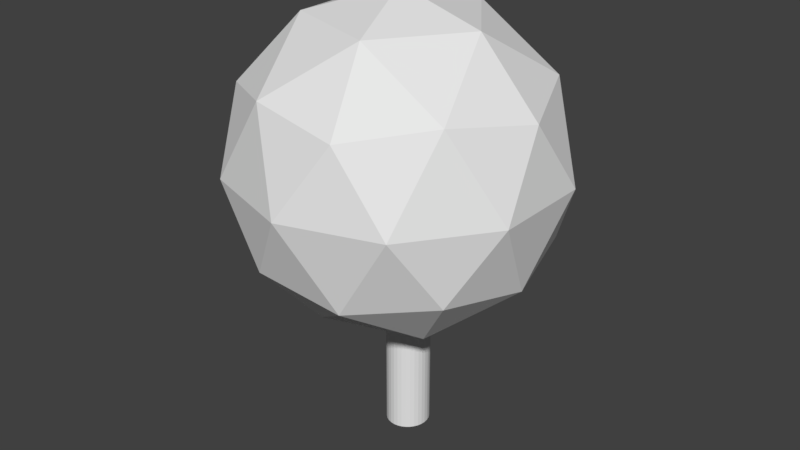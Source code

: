 # Source: Tree.1.blend  (saved by Blender 2.79.0; exported with 4.5.12 LTS)
import bpy
from mathutils import Matrix  # noqa: F401  (used for matrix-valued properties, if any)

bpy.ops.wm.read_factory_settings(use_empty=True)
scene = bpy.context.scene
scene.name = 'Scene'

# ---- collections
col_collection_1 = bpy.data.collections.new('Collection 1'); scene.collection.children.link(col_collection_1)

# ---- world
world_world = bpy.data.worlds.new('World'); scene.world = world_world
world_world.color = (0.05088, 0.05088, 0.05088)
world_world.use_sun_shadow = False
world_world.sun_shadow_jitter_overblur = 0.0
world_world.cycles.sampling_method = 'MANUAL'

# ---- meshes
me_icosphere = bpy.data.meshes.new('Icosphere')
me_icosphere.from_pydata([(0.0, 0.0, -1.0), (0.7236, -0.5257, -0.4472), (-0.2764, -0.8506, -0.4472), (-0.8944, 0.0, -0.4472), (-0.2764, 0.8506, -0.4472), (0.7236, 0.5257, -0.4472), (0.2764, -0.8506, 0.4472), (-0.7236, -0.5257, 0.4472), (-0.7236, 0.5257, 0.4472), (0.2764, 0.8506, 0.4472), (0.8944, 0.0, 0.4472), (0.0, 0.0, 1.0), (-0.1625, -0.5, -0.8507), (0.4253, -0.309, -0.8507), (0.2629, -0.809, -0.5257), (0.8506, 0.0, -0.5257), (0.4253, 0.309, -0.8507), (-0.5257, 0.0, -0.8507), (-0.6882, -0.5, -0.5257), (-0.1625, 0.5, -0.8507), (-0.6882, 0.5, -0.5257), (0.2629, 0.809, -0.5257), (0.9511, -0.309, 0.0), (0.9511, 0.309, 0.0), (0.0, -1.0, 0.0), (0.5878, -0.809, 0.0), (-0.9511, -0.309, 0.0), (-0.5878, -0.809, 0.0), (-0.5878, 0.809, 0.0), (-0.9511, 0.309, 0.0), (0.5878, 0.809, 0.0), (0.0, 1.0, 0.0), (0.6882, -0.5, 0.5257), (-0.2629, -0.809, 0.5257), (-0.8506, 0.0, 0.5257), (-0.2629, 0.809, 0.5257), (0.6882, 0.5, 0.5257), (0.1625, -0.5, 0.8507), (0.5257, 0.0, 0.8507), (-0.4253, -0.309, 0.8507), (-0.4253, 0.309, 0.8507), (0.1625, 0.5, 0.8507), (-0.01834, 0.2418, -0.8937), (-0.01834, 0.2418, -1.806), (0.007962, 0.2391, -0.8937), (0.007962, 0.2391, -1.806), (0.03326, 0.2312, -0.8937), (0.03326, 0.2312, -1.806), (0.05657, 0.2183, -0.8937), (0.05657, 0.2183, -1.806), (0.077, 0.201, -0.8937), (0.077, 0.201, -1.806), (0.09377, 0.1799, -0.8937), (0.09377, 0.1799, -1.806), (0.1062, 0.1558, -0.8937), (0.1062, 0.1558, -1.806), (0.1139, 0.1297, -0.8937), (0.1139, 0.1297, -1.806), (0.1165, 0.1025, -0.8937), (0.1165, 0.1025, -1.806), (0.1139, 0.07538, -0.8937), (0.1139, 0.07538, -1.806), (0.1062, 0.04927, -0.8937), (0.1062, 0.04927, -1.806), (0.09377, 0.0252, -0.8937), (0.09377, 0.0252, -1.806), (0.077, 0.004098, -0.8937), (0.077, 0.004098, -1.806), (0.05657, -0.01322, -0.8937), (0.05657, -0.01322, -1.806), (0.03326, -0.02608, -0.8937), (0.03326, -0.02608, -1.806), (0.007962, -0.034, -0.8937), (0.007962, -0.034, -1.806), (-0.01834, -0.03668, -0.8937), (-0.01834, -0.03668, -1.806), (-0.04465, -0.034, -0.8937), (-0.04465, -0.034, -1.806), (-0.06994, -0.02608, -0.8937), (-0.06994, -0.02608, -1.806), (-0.09325, -0.01322, -0.8937), (-0.09325, -0.01322, -1.806), (-0.1137, 0.004098, -0.8937), (-0.1137, 0.004098, -1.806), (-0.1304, 0.0252, -0.8937), (-0.1304, 0.0252, -1.806), (-0.1429, 0.04927, -0.8937), (-0.1429, 0.04927, -1.806), (-0.1506, 0.07538, -0.8937), (-0.1506, 0.07538, -1.806), (-0.1532, 0.1025, -0.8937), (-0.1532, 0.1025, -1.806), (-0.1506, 0.1297, -0.8937), (-0.1506, 0.1297, -1.806), (-0.1429, 0.1558, -0.8937), (-0.1429, 0.1558, -1.806), (-0.1304, 0.1799, -0.8937), (-0.1304, 0.1799, -1.806), (-0.1137, 0.201, -0.8937), (-0.1137, 0.201, -1.806), (-0.09325, 0.2183, -0.8937), (-0.09325, 0.2183, -1.806), (-0.06994, 0.2312, -0.8937), (-0.06994, 0.2312, -1.806), (-0.04465, 0.2391, -0.8937), (-0.04465, 0.2391, -1.806)], [], [(0, 13, 12), (1, 13, 15), (0, 12, 17), (0, 17, 19), (0, 19, 16), (1, 15, 22), (2, 14, 24), (3, 18, 26), (4, 20, 28), (5, 21, 30), (1, 22, 25), (2, 24, 27), (3, 26, 29), (4, 28, 31), (5, 30, 23), (6, 32, 37), (7, 33, 39), (8, 34, 40), (9, 35, 41), (10, 36, 38), (38, 41, 11), (38, 36, 41), (36, 9, 41), (41, 40, 11), (41, 35, 40), (35, 8, 40), (40, 39, 11), (40, 34, 39), (34, 7, 39), (39, 37, 11), (39, 33, 37), (33, 6, 37), (37, 38, 11), (37, 32, 38), (32, 10, 38), (23, 36, 10), (23, 30, 36), (30, 9, 36), (31, 35, 9), (31, 28, 35), (28, 8, 35), (29, 34, 8), (29, 26, 34), (26, 7, 34), (27, 33, 7), (27, 24, 33), (24, 6, 33), (25, 32, 6), (25, 22, 32), (22, 10, 32), (30, 31, 9), (30, 21, 31), (21, 4, 31), (28, 29, 8), (28, 20, 29), (20, 3, 29), (26, 27, 7), (26, 18, 27), (18, 2, 27), (24, 25, 6), (24, 14, 25), (14, 1, 25), (22, 23, 10), (22, 15, 23), (15, 5, 23), (16, 21, 5), (16, 19, 21), (19, 4, 21), (19, 20, 4), (19, 17, 20), (17, 3, 20), (17, 18, 3), (17, 12, 18), (12, 2, 18), (15, 16, 5), (15, 13, 16), (13, 0, 16), (12, 14, 2), (12, 13, 14), (13, 1, 14), (42, 43, 45, 44), (44, 45, 47, 46), (46, 47, 49, 48), (48, 49, 51, 50), (50, 51, 53, 52), (52, 53, 55, 54), (54, 55, 57, 56), (56, 57, 59, 58), (58, 59, 61, 60), (60, 61, 63, 62), (62, 63, 65, 64), (64, 65, 67, 66), (66, 67, 69, 68), (68, 69, 71, 70), (70, 71, 73, 72), (72, 73, 75, 74), (74, 75, 77, 76), (76, 77, 79, 78), (78, 79, 81, 80), (80, 81, 83, 82), (82, 83, 85, 84), (84, 85, 87, 86), (86, 87, 89, 88), (88, 89, 91, 90), (90, 91, 93, 92), (92, 93, 95, 94), (94, 95, 97, 96), (96, 97, 99, 98), (98, 99, 101, 100), (100, 101, 103, 102), (45, 43, 105, 103, 101, 99, 97, 95, 93, 91, 89, 87, 85, 83, 81, 79, 77, 75, 73, 71, 69, 67, 65, 63, 61, 59, 57, 55, 53, 51, 49, 47), (102, 103, 105, 104), (104, 105, 43, 42), (42, 44, 46, 48, 50, 52, 54, 56, 58, 60, 62, 64, 66, 68, 70, 72, 74, 76, 78, 80, 82, 84, 86, 88, 90, 92, 94, 96, 98, 100, 102, 104)])
_uv = me_icosphere.uv_layers.new(name='UVMap')
_uv.uv.foreach_set('vector', [0.7932, 0.6501, 0.8073, 0.6501, 0.8024, 0.6831, 0.8311, 0.6501, 0.8073, 0.6501, 0.8247, 0.617, 0.795, 0.758, 0.8093, 0.742, 0.8093, 0.7822, 0.9211, 0.6954, 0.9023, 0.7042, 0.9174, 0.6689, 0.8572, 0.7463, 0.8714, 0.722, 0.8714, 0.7622, 0.8311, 0.6501, 0.8247, 0.617, 0.8529, 0.6297, 0.8329, 0.7296, 0.8213, 0.7063, 0.8509, 0.7077, 0.8329, 0.7979, 0.8315, 0.7655, 0.8572, 0.7845, 0.9028, 0.6408, 0.8915, 0.6721, 0.8766, 0.6368, 0.895, 0.7747, 0.8937, 0.7387, 0.9194, 0.7599, 0.8311, 0.6501, 0.8529, 0.6297, 0.8529, 0.6705, 0.8329, 0.7296, 0.8509, 0.7077, 0.8572, 0.7443, 0.877, 0.7009, 0.8536, 0.7042, 0.8614, 0.6721, 0.9028, 0.6408, 0.8766, 0.6368, 0.8933, 0.6117, 0.895, 0.7747, 0.9194, 0.7599, 0.9131, 0.7965, 0.6967, 0.9192, 0.6955, 0.9517, 0.6754, 0.9305, 0.754, 0.8564, 0.7482, 0.8863, 0.7324, 0.8564, 0.7529, 0.9599, 0.7425, 0.9809, 0.7316, 0.9487, 0.7529, 0.8982, 0.7517, 0.9275, 0.7316, 0.9124, 0.6837, 0.8952, 0.6968, 0.8692, 0.7065, 0.8982, 0.7065, 0.8982, 0.7202, 0.8663, 0.7235, 0.8902, 0.7065, 0.8982, 0.6968, 0.8692, 0.7202, 0.8663, 0.6968, 0.8692, 0.707, 0.8409, 0.7202, 0.8663, 0.7316, 0.9124, 0.7316, 0.9487, 0.7188, 0.9343, 0.7316, 0.9124, 0.7517, 0.9275, 0.7316, 0.9487, 0.7517, 0.9275, 0.7529, 0.9599, 0.7316, 0.9487, 0.728, 0.8266, 0.7324, 0.8564, 0.7197, 0.8564, 0.728, 0.8266, 0.7482, 0.8266, 0.7324, 0.8564, 0.7482, 0.8266, 0.754, 0.8564, 0.7324, 0.8564, 0.7324, 0.8564, 0.728, 0.8863, 0.7197, 0.8564, 0.7324, 0.8564, 0.7482, 0.8863, 0.728, 0.8863, 0.6863, 0.8982, 0.6967, 0.9192, 0.6754, 0.9305, 0.6754, 0.9305, 0.6754, 0.9668, 0.6626, 0.9449, 0.6754, 0.9305, 0.6955, 0.9517, 0.6754, 0.9668, 0.6955, 0.9517, 0.6967, 0.9809, 0.6754, 0.9668, 0.6696, 0.8692, 0.6968, 0.8692, 0.6837, 0.8952, 0.6696, 0.8692, 0.6833, 0.8373, 0.6968, 0.8692, 0.6833, 0.8373, 0.707, 0.8409, 0.6968, 0.8692, 0.775, 0.9103, 0.7517, 0.9275, 0.7529, 0.8982, 0.775, 0.9103, 0.775, 0.9466, 0.7517, 0.9275, 0.775, 0.9466, 0.7529, 0.9599, 0.7517, 0.9275, 0.7693, 0.9797, 0.7425, 0.9809, 0.7529, 0.9599, 0.7693, 0.8081, 0.7737, 0.838, 0.7482, 0.8266, 0.7737, 0.838, 0.754, 0.8564, 0.7482, 0.8266, 0.7737, 0.8749, 0.7482, 0.8863, 0.754, 0.8564, 0.7737, 0.8749, 0.7693, 0.9048, 0.7482, 0.8863, 0.7131, 0.8995, 0.6967, 0.9192, 0.6863, 0.8982, 0.7188, 0.9325, 0.6955, 0.9517, 0.6967, 0.9192, 0.7188, 0.9325, 0.7188, 0.9688, 0.6955, 0.9517, 0.7188, 0.9688, 0.6967, 0.9809, 0.6955, 0.9517, 0.6833, 0.8373, 0.6984, 0.8146, 0.707, 0.8409, 0.9194, 0.7599, 0.8937, 0.7387, 0.9194, 0.7198, 0.8937, 0.7387, 0.895, 0.7063, 0.9194, 0.7198, 0.775, 0.9466, 0.7693, 0.9797, 0.7529, 0.9599, 0.8766, 0.6368, 0.8915, 0.6721, 0.8614, 0.6721, 0.8915, 0.6721, 0.877, 0.7009, 0.8614, 0.6721, 0.7737, 0.838, 0.7737, 0.8749, 0.754, 0.8564, 0.8572, 0.7845, 0.8315, 0.7655, 0.8572, 0.7443, 0.8315, 0.7655, 0.8329, 0.7296, 0.8572, 0.7443, 0.7131, 0.8995, 0.7188, 0.9325, 0.6967, 0.9192, 0.8481, 0.7035, 0.8247, 0.6831, 0.8529, 0.6705, 0.8247, 0.6831, 0.8311, 0.6501, 0.8529, 0.6705, 0.6626, 0.8982, 0.6696, 0.8692, 0.6837, 0.8952, 0.8529, 0.6297, 0.8247, 0.617, 0.8481, 0.5966, 0.8834, 0.7979, 0.895, 0.7747, 0.9131, 0.7965, 0.8714, 0.7622, 0.8937, 0.7387, 0.895, 0.7747, 0.8714, 0.7622, 0.8714, 0.722, 0.8937, 0.7387, 0.8714, 0.722, 0.895, 0.7063, 0.8937, 0.7387, 0.9174, 0.6689, 0.8915, 0.6721, 0.9028, 0.6408, 0.9174, 0.6689, 0.9023, 0.7042, 0.8915, 0.6721, 0.9023, 0.7042, 0.877, 0.7009, 0.8915, 0.6721, 0.8093, 0.7822, 0.8315, 0.7655, 0.8329, 0.7979, 0.8093, 0.7822, 0.8093, 0.742, 0.8315, 0.7655, 0.8093, 0.742, 0.8329, 0.7296, 0.8315, 0.7655, 0.8834, 0.7979, 0.8714, 0.7622, 0.895, 0.7747, 0.8247, 0.617, 0.8073, 0.6501, 0.8024, 0.617, 0.8073, 0.6501, 0.7932, 0.6501, 0.8024, 0.617, 0.8093, 0.742, 0.8213, 0.7063, 0.8329, 0.7296, 0.8024, 0.6831, 0.8073, 0.6501, 0.8247, 0.6831, 0.8073, 0.6501, 0.8311, 0.6501, 0.8247, 0.6831, 0.572, 0.5542, 0.5661, 0.6414, 0.5718, 0.6409, 0.5612, 0.5542, 0.5612, 0.5542, 0.5718, 0.6409, 0.5774, 0.6393, 0.5505, 0.5563, 0.5505, 0.5563, 0.5774, 0.6393, 0.5825, 0.6366, 0.5403, 0.5605, 0.5403, 0.5605, 0.5825, 0.6366, 0.5871, 0.6329, 0.531, 0.5665, 0.531, 0.5665, 0.5871, 0.6329, 0.5908, 0.6282, 0.523, 0.5743, 0.523, 0.5743, 0.5908, 0.6282, 0.5936, 0.6229, 0.5166, 0.5836, 0.5166, 0.5836, 0.5936, 0.6229, 0.5953, 0.6171, 0.5121, 0.594, 0.5121, 0.594, 0.5953, 0.6171, 0.5958, 0.611, 0.5098, 0.6051, 0.5098, 0.6051, 0.5958, 0.611, 0.5951, 0.6049, 0.5098, 0.6164, 0.5098, 0.6164, 0.5951, 0.6049, 0.5935, 0.5991, 0.512, 0.6275, 0.512, 0.6275, 0.5935, 0.5991, 0.5908, 0.5937, 0.5164, 0.6378, 0.5164, 0.6378, 0.5908, 0.5937, 0.5872, 0.5889, 0.5227, 0.647, 0.5227, 0.647, 0.5872, 0.5889, 0.5828, 0.585, 0.5306, 0.6547, 0.5306, 0.6547, 0.5828, 0.585, 0.5777, 0.5821, 0.5398, 0.6606, 0.5398, 0.6606, 0.5777, 0.5821, 0.5723, 0.5802, 0.5499, 0.6647, 0.5499, 0.6647, 0.5723, 0.5802, 0.5666, 0.5796, 0.5606, 0.6668, 0.5606, 0.6668, 0.5666, 0.5796, 0.5609, 0.5801, 0.5715, 0.6668, 0.5715, 0.6668, 0.5609, 0.5801, 0.5554, 0.5818, 0.5822, 0.6648, 0.5822, 0.6648, 0.5554, 0.5818, 0.5502, 0.5845, 0.5925, 0.6607, 0.5925, 0.6607, 0.5502, 0.5845, 0.5457, 0.5883, 0.6018, 0.6547, 0.6018, 0.6547, 0.5457, 0.5883, 0.5419, 0.593, 0.6099, 0.647, 0.6099, 0.647, 0.5419, 0.593, 0.539, 0.5983, 0.6163, 0.6377, 0.6163, 0.6377, 0.539, 0.5983, 0.5372, 0.6041, 0.6207, 0.6273, 0.6207, 0.6273, 0.5372, 0.6041, 0.5366, 0.6102, 0.623, 0.6161, 0.623, 0.6161, 0.5366, 0.6102, 0.5371, 0.6163, 0.623, 0.6047, 0.623, 0.6047, 0.5371, 0.6163, 0.5388, 0.6222, 0.6207, 0.5936, 0.6207, 0.5936, 0.5388, 0.6222, 0.5416, 0.6276, 0.6163, 0.5832, 0.6163, 0.5832, 0.5416, 0.6276, 0.5453, 0.6322, 0.61, 0.574, 0.61, 0.574, 0.5453, 0.6322, 0.5498, 0.6361, 0.6021, 0.5663, 0.6021, 0.5663, 0.5498, 0.6361, 0.5549, 0.6389, 0.5928, 0.5603, 0.0, 0.0, 0.0, 0.0, 0.0, 0.0, 0.0, 0.0, 0.0, 0.0, 0.0, 0.0, 0.0, 0.0, 0.0, 0.0, 0.0, 0.0, 0.0, 0.0, 0.0, 0.0, 0.0, 0.0, 0.0, 0.0, 0.0, 0.0, 0.0, 0.0, 0.0, 0.0, 0.0, 0.0, 0.0, 0.0, 0.0, 0.0, 0.0, 0.0, 0.0, 0.0, 0.0, 0.0, 0.0, 0.0, 0.0, 0.0, 0.0, 0.0, 0.0, 0.0, 0.0, 0.0, 0.0, 0.0, 0.0, 0.0, 0.0, 0.0, 0.0, 0.0, 0.0, 0.0, 0.5928, 0.5603, 0.5549, 0.6389, 0.5604, 0.6407, 0.5827, 0.5562, 0.5827, 0.5562, 0.5604, 0.6407, 0.5661, 0.6414, 0.572, 0.5542, 0.0, 0.0, 0.0, 0.0, 0.0, 0.0, 0.0, 0.0, 0.0, 0.0, 0.0, 0.0, 0.0, 0.0, 0.0, 0.0, 0.0, 0.0, 0.0, 0.0, 0.0, 0.0, 0.0, 0.0, 0.0, 0.0, 0.0, 0.0, 0.0, 0.0, 0.0, 0.0, 0.0, 0.0, 0.0, 0.0, 0.0, 0.0, 0.0, 0.0, 0.0, 0.0, 0.0, 0.0, 0.0, 0.0, 0.0, 0.0, 0.0, 0.0, 0.0, 0.0, 0.0, 0.0, 0.0, 0.0, 0.0, 0.0, 0.0, 0.0, 0.0, 0.0, 0.0, 0.0])
me_icosphere.use_remesh_preserve_volume = False
me_icosphere.use_remesh_preserve_attributes = False
me_icosphere.use_mirror_vertex_groups = False
me_icosphere.update()

# ---- objects
ob_icosphere = bpy.data.objects.new('Icosphere', me_icosphere)

# ---- transforms, parenting, visibility, modifiers, constraints
ob_icosphere.location = (0.04239, -0.05344, 1.785)
ob_icosphere.lineart.crease_threshold = 0.0

# ---- collection membership
col_collection_1.objects.link(ob_icosphere)

# ---- scene / render settings (as saved in the file)
scene.frame_start = 1; scene.frame_end = 250; scene.frame_set(1)
scene.render.engine = 'BLENDER_EEVEE_NEXT'
scene.render.resolution_percentage = 50
scene.render.dither_intensity = 0.0
scene.cycles.use_denoising = False
scene.cycles.samples = 128
scene.cycles.sampling_pattern = 'TABULATED_SOBOL'
scene.cycles.use_adaptive_sampling = False
scene.cycles.use_light_tree = False
scene.cycles.blur_glossy = 0.0
scene.cycles.sample_clamp_indirect = 0.0
scene.view_settings.view_transform = 'Standard'
bpy.context.view_layer.update()

# ---- added for rendering (the .blend has no active camera and no usable light): camera, sun
cam_auto = bpy.data.cameras.new('AutoCamera')
cam_auto.lens = 50.0
cam_auto.sensor_width = 36.0
cam_auto.clip_end = 1000.0
ob_auto_camera = bpy.data.objects.new('AutoCamera', cam_auto)
scene.collection.objects.link(ob_auto_camera)
ob_auto_camera.location = (3.68409, -4.42349, 4.29524)
ob_auto_camera.rotation_euler = (1.09748, -7.21219e-08, 0.694738)
scene.camera = ob_auto_camera
light_auto_sun = bpy.data.lights.new('AutoSun', 'SUN')
light_auto_sun.energy = 3.0
light_auto_sun.angle = 0.0523599
ob_auto_sun = bpy.data.objects.new('AutoSun', light_auto_sun)
scene.collection.objects.link(ob_auto_sun)
ob_auto_sun.rotation_euler = (0.872665, 0.174533, 0.523599)
bpy.context.view_layer.update()
